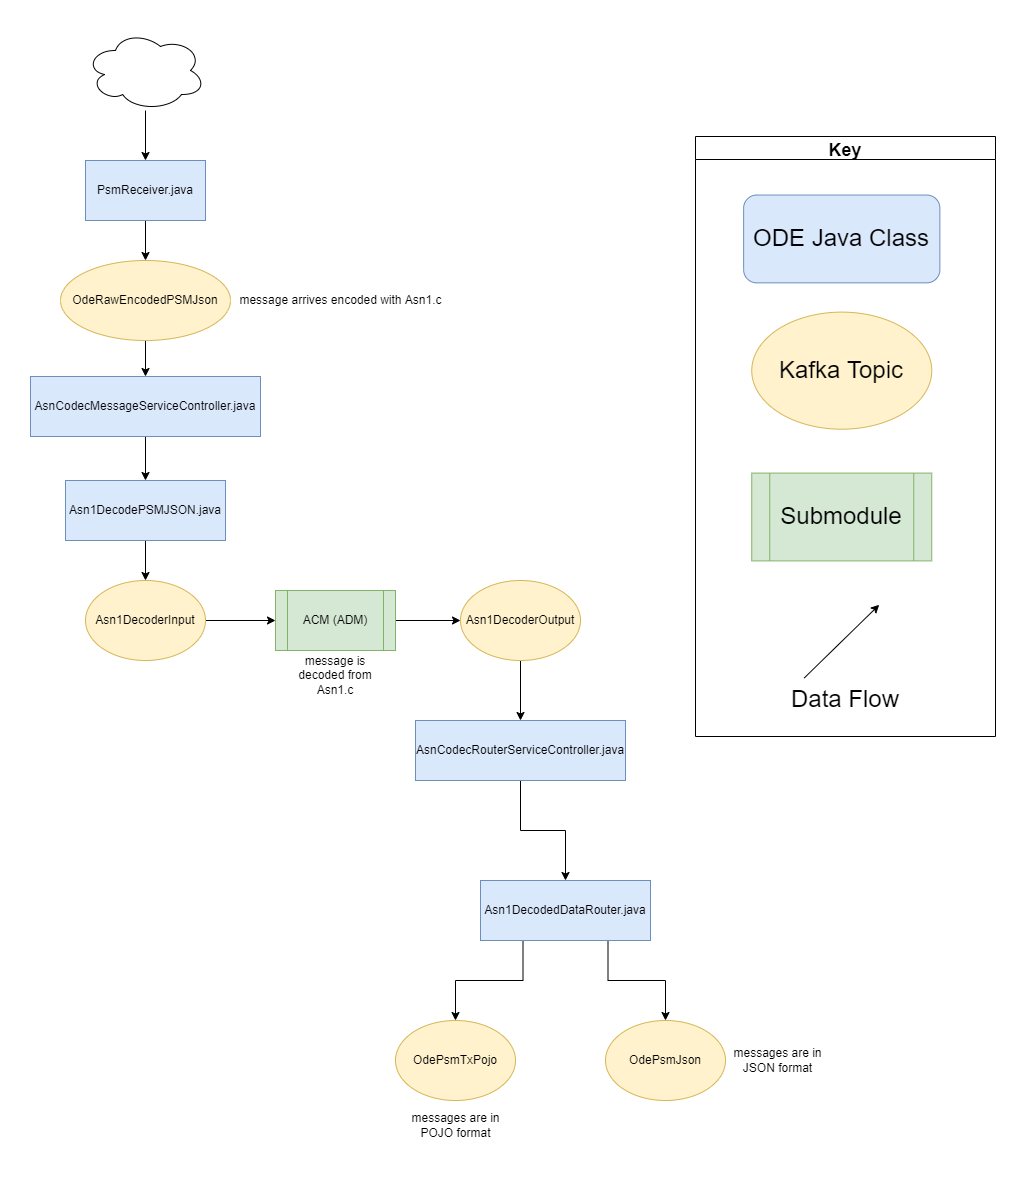

The diagram above was exported from draw.io. Its source (the exported page's mxGraphModel, read from the mxfile embedded in the PNG):
<mxGraphModel dx="2105" dy="1818" grid="1" gridSize="10" guides="1" tooltips="1" connect="1" arrows="1" fold="1" page="1" pageScale="1" pageWidth="827" pageHeight="1169" math="0" shadow="0">
  <root>
    <mxCell id="WIyWlLk6GJQsqaUBKTNV-0" />
    <mxCell id="WIyWlLk6GJQsqaUBKTNV-1" parent="WIyWlLk6GJQsqaUBKTNV-0" />
    <mxCell id="VzqX0gNSxUYhQbhme7EZ-2" style="edgeStyle=orthogonalEdgeStyle;rounded=0;orthogonalLoop=1;jettySize=auto;html=1;exitX=0.25;exitY=1;exitDx=0;exitDy=0;" parent="WIyWlLk6GJQsqaUBKTNV-1" source="8ujiRsxlkH-QBAE6qNTh-2" target="VzqX0gNSxUYhQbhme7EZ-0" edge="1">
      <mxGeometry relative="1" as="geometry" />
    </mxCell>
    <mxCell id="VzqX0gNSxUYhQbhme7EZ-3" style="edgeStyle=orthogonalEdgeStyle;rounded=0;orthogonalLoop=1;jettySize=auto;html=1;exitX=0.75;exitY=1;exitDx=0;exitDy=0;" parent="WIyWlLk6GJQsqaUBKTNV-1" source="8ujiRsxlkH-QBAE6qNTh-2" target="VzqX0gNSxUYhQbhme7EZ-1" edge="1">
      <mxGeometry relative="1" as="geometry" />
    </mxCell>
    <mxCell id="8ujiRsxlkH-QBAE6qNTh-2" value="Asn1DecodedDataRouter.java" style="rounded=0;whiteSpace=wrap;html=1;fillColor=#dae8fc;strokeColor=#6c8ebf;" parent="WIyWlLk6GJQsqaUBKTNV-1" vertex="1">
      <mxGeometry x="-35" y="-140" width="170" height="60" as="geometry" />
    </mxCell>
    <mxCell id="gxxZRGfVhdAJ79STQYsQ-20" style="edgeStyle=orthogonalEdgeStyle;rounded=0;orthogonalLoop=1;jettySize=auto;html=1;entryX=0;entryY=0.5;entryDx=0;entryDy=0;" parent="WIyWlLk6GJQsqaUBKTNV-1" source="gxxZRGfVhdAJ79STQYsQ-5" target="gxxZRGfVhdAJ79STQYsQ-19" edge="1">
      <mxGeometry relative="1" as="geometry" />
    </mxCell>
    <mxCell id="gxxZRGfVhdAJ79STQYsQ-5" value="ACM (ADM)" style="shape=process;whiteSpace=wrap;html=1;backgroundOutline=1;fillColor=#d5e8d4;strokeColor=#82b366;" parent="WIyWlLk6GJQsqaUBKTNV-1" vertex="1">
      <mxGeometry x="-240" y="-430" width="120" height="60" as="geometry" />
    </mxCell>
    <mxCell id="_VHhroGQ1N4wH_tI7Nl9-2" style="edgeStyle=orthogonalEdgeStyle;rounded=0;orthogonalLoop=1;jettySize=auto;html=1;" parent="WIyWlLk6GJQsqaUBKTNV-1" source="gxxZRGfVhdAJ79STQYsQ-9" target="gxxZRGfVhdAJ79STQYsQ-62" edge="1">
      <mxGeometry relative="1" as="geometry" />
    </mxCell>
    <mxCell id="gxxZRGfVhdAJ79STQYsQ-9" value="AsnCodecMessageServiceController.java" style="rounded=0;whiteSpace=wrap;html=1;fillColor=#dae8fc;strokeColor=#6c8ebf;" parent="WIyWlLk6GJQsqaUBKTNV-1" vertex="1">
      <mxGeometry x="-485" y="-644" width="230" height="60" as="geometry" />
    </mxCell>
    <mxCell id="gxxZRGfVhdAJ79STQYsQ-18" style="edgeStyle=orthogonalEdgeStyle;rounded=0;orthogonalLoop=1;jettySize=auto;html=1;entryX=0;entryY=0.5;entryDx=0;entryDy=0;" parent="WIyWlLk6GJQsqaUBKTNV-1" source="gxxZRGfVhdAJ79STQYsQ-13" target="gxxZRGfVhdAJ79STQYsQ-5" edge="1">
      <mxGeometry relative="1" as="geometry" />
    </mxCell>
    <mxCell id="gxxZRGfVhdAJ79STQYsQ-13" value="Asn1DecoderInput" style="ellipse;whiteSpace=wrap;html=1;fillColor=#fff2cc;strokeColor=#d6b656;" parent="WIyWlLk6GJQsqaUBKTNV-1" vertex="1">
      <mxGeometry x="-430" y="-440" width="120" height="80" as="geometry" />
    </mxCell>
    <mxCell id="gxxZRGfVhdAJ79STQYsQ-116" style="edgeStyle=orthogonalEdgeStyle;rounded=0;orthogonalLoop=1;jettySize=auto;html=1;" parent="WIyWlLk6GJQsqaUBKTNV-1" source="gxxZRGfVhdAJ79STQYsQ-19" target="gxxZRGfVhdAJ79STQYsQ-105" edge="1">
      <mxGeometry relative="1" as="geometry" />
    </mxCell>
    <mxCell id="gxxZRGfVhdAJ79STQYsQ-19" value="Asn1DecoderOutput" style="ellipse;whiteSpace=wrap;html=1;fillColor=#fff2cc;strokeColor=#d6b656;" parent="WIyWlLk6GJQsqaUBKTNV-1" vertex="1">
      <mxGeometry x="-55" y="-440" width="120" height="80" as="geometry" />
    </mxCell>
    <mxCell id="gxxZRGfVhdAJ79STQYsQ-57" style="edgeStyle=orthogonalEdgeStyle;rounded=0;orthogonalLoop=1;jettySize=auto;html=1;entryX=0.5;entryY=0;entryDx=0;entryDy=0;" parent="WIyWlLk6GJQsqaUBKTNV-1" source="gxxZRGfVhdAJ79STQYsQ-58" target="gxxZRGfVhdAJ79STQYsQ-60" edge="1">
      <mxGeometry relative="1" as="geometry" />
    </mxCell>
    <mxCell id="gxxZRGfVhdAJ79STQYsQ-58" value="PsmReceiver.java" style="rounded=0;whiteSpace=wrap;html=1;fillColor=#dae8fc;strokeColor=#6c8ebf;" parent="WIyWlLk6GJQsqaUBKTNV-1" vertex="1">
      <mxGeometry x="-430" y="-860" width="120" height="60" as="geometry" />
    </mxCell>
    <mxCell id="_VHhroGQ1N4wH_tI7Nl9-1" style="edgeStyle=orthogonalEdgeStyle;rounded=0;orthogonalLoop=1;jettySize=auto;html=1;" parent="WIyWlLk6GJQsqaUBKTNV-1" source="gxxZRGfVhdAJ79STQYsQ-60" target="gxxZRGfVhdAJ79STQYsQ-9" edge="1">
      <mxGeometry relative="1" as="geometry" />
    </mxCell>
    <mxCell id="gxxZRGfVhdAJ79STQYsQ-60" value="OdeRawEncodedPSMJson" style="ellipse;whiteSpace=wrap;html=1;fillColor=#fff2cc;strokeColor=#d6b656;" parent="WIyWlLk6GJQsqaUBKTNV-1" vertex="1">
      <mxGeometry x="-455" y="-760" width="170" height="80" as="geometry" />
    </mxCell>
    <mxCell id="gxxZRGfVhdAJ79STQYsQ-65" style="edgeStyle=orthogonalEdgeStyle;rounded=0;orthogonalLoop=1;jettySize=auto;html=1;entryX=0.5;entryY=0;entryDx=0;entryDy=0;" parent="WIyWlLk6GJQsqaUBKTNV-1" source="gxxZRGfVhdAJ79STQYsQ-62" target="gxxZRGfVhdAJ79STQYsQ-13" edge="1">
      <mxGeometry relative="1" as="geometry" />
    </mxCell>
    <mxCell id="gxxZRGfVhdAJ79STQYsQ-62" value="Asn1DecodePSMJSON.java" style="rounded=0;whiteSpace=wrap;html=1;fillColor=#dae8fc;strokeColor=#6c8ebf;" parent="WIyWlLk6GJQsqaUBKTNV-1" vertex="1">
      <mxGeometry x="-450" y="-540" width="160" height="60" as="geometry" />
    </mxCell>
    <mxCell id="gxxZRGfVhdAJ79STQYsQ-108" style="edgeStyle=orthogonalEdgeStyle;rounded=0;orthogonalLoop=1;jettySize=auto;html=1;entryX=0.5;entryY=0;entryDx=0;entryDy=0;exitX=0.5;exitY=1;exitDx=0;exitDy=0;" parent="WIyWlLk6GJQsqaUBKTNV-1" source="gxxZRGfVhdAJ79STQYsQ-105" target="8ujiRsxlkH-QBAE6qNTh-2" edge="1">
      <mxGeometry relative="1" as="geometry" />
    </mxCell>
    <mxCell id="gxxZRGfVhdAJ79STQYsQ-105" value="AsnCodecRouterServiceController.java" style="rounded=0;whiteSpace=wrap;html=1;fillColor=#dae8fc;strokeColor=#6c8ebf;" parent="WIyWlLk6GJQsqaUBKTNV-1" vertex="1">
      <mxGeometry x="-100" y="-300" width="210" height="60" as="geometry" />
    </mxCell>
    <mxCell id="_VHhroGQ1N4wH_tI7Nl9-0" style="edgeStyle=orthogonalEdgeStyle;rounded=0;orthogonalLoop=1;jettySize=auto;html=1;" parent="WIyWlLk6GJQsqaUBKTNV-1" source="jXXAGItoZEFWX7bIlFFn-11" target="gxxZRGfVhdAJ79STQYsQ-58" edge="1">
      <mxGeometry relative="1" as="geometry" />
    </mxCell>
    <mxCell id="jXXAGItoZEFWX7bIlFFn-11" value="" style="ellipse;shape=cloud;whiteSpace=wrap;html=1;" parent="WIyWlLk6GJQsqaUBKTNV-1" vertex="1">
      <mxGeometry x="-430" y="-990" width="120" height="80" as="geometry" />
    </mxCell>
    <mxCell id="_VHhroGQ1N4wH_tI7Nl9-4" value="" style="group" parent="WIyWlLk6GJQsqaUBKTNV-1" vertex="1" connectable="0">
      <mxGeometry x="180" y="-884" width="300" height="600" as="geometry" />
    </mxCell>
    <mxCell id="_VHhroGQ1N4wH_tI7Nl9-5" value="&lt;font style=&quot;font-size: 24px&quot;&gt;Submodule&lt;/font&gt;" style="shape=process;whiteSpace=wrap;html=1;backgroundOutline=1;fillColor=#d5e8d4;strokeColor=#82b366;labelBackgroundColor=none;" parent="_VHhroGQ1N4wH_tI7Nl9-4" vertex="1">
      <mxGeometry x="56.25" y="336.5853658536585" width="180" height="87.80487804878048" as="geometry" />
    </mxCell>
    <mxCell id="_VHhroGQ1N4wH_tI7Nl9-6" value="Key" style="swimlane;labelBackgroundColor=none;fontSize=18;" parent="_VHhroGQ1N4wH_tI7Nl9-4" vertex="1">
      <mxGeometry width="299.99999999999994" height="600" as="geometry" />
    </mxCell>
    <mxCell id="_VHhroGQ1N4wH_tI7Nl9-8" value="" style="endArrow=classic;html=1;rounded=0;labelBackgroundColor=none;" parent="_VHhroGQ1N4wH_tI7Nl9-6" edge="1">
      <mxGeometry width="50" height="50" relative="1" as="geometry">
        <mxPoint x="108.75" y="541.4634146341463" as="sourcePoint" />
        <mxPoint x="183.74999999999997" y="468.29268292682923" as="targetPoint" />
      </mxGeometry>
    </mxCell>
    <mxCell id="_VHhroGQ1N4wH_tI7Nl9-9" value="&lt;font style=&quot;font-size: 24px&quot;&gt;Kafka Topic&lt;/font&gt;" style="ellipse;whiteSpace=wrap;html=1;fillColor=#fff2cc;strokeColor=#d6b656;labelBackgroundColor=none;" parent="_VHhroGQ1N4wH_tI7Nl9-6" vertex="1">
      <mxGeometry x="56.25" y="175.60975609756096" width="180" height="117.07317073170731" as="geometry" />
    </mxCell>
    <mxCell id="_VHhroGQ1N4wH_tI7Nl9-10" value="&lt;font style=&quot;font-size: 24px&quot;&gt;ODE Java Class&lt;/font&gt;" style="rounded=1;whiteSpace=wrap;html=1;fillColor=#dae8fc;strokeColor=#6c8ebf;labelBackgroundColor=none;" parent="_VHhroGQ1N4wH_tI7Nl9-6" vertex="1">
      <mxGeometry x="48.13" y="58.54" width="196.25" height="87.8" as="geometry" />
    </mxCell>
    <mxCell id="VzqX0gNSxUYhQbhme7EZ-0" value="OdePsmTxPojo" style="ellipse;whiteSpace=wrap;html=1;fillColor=#fff2cc;strokeColor=#d6b656;" parent="WIyWlLk6GJQsqaUBKTNV-1" vertex="1">
      <mxGeometry x="-120" width="120" height="80" as="geometry" />
    </mxCell>
    <mxCell id="VzqX0gNSxUYhQbhme7EZ-1" value="OdePsmJson" style="ellipse;whiteSpace=wrap;html=1;fillColor=#fff2cc;strokeColor=#d6b656;" parent="WIyWlLk6GJQsqaUBKTNV-1" vertex="1">
      <mxGeometry x="90" width="120" height="80" as="geometry" />
    </mxCell>
    <mxCell id="Ak_uoQ98FiocAXNaD4mG-0" value="message arrives encoded with Asn1.c" style="text;html=1;align=center;verticalAlign=middle;resizable=0;points=[];autosize=1;strokeColor=none;fillColor=none;" parent="WIyWlLk6GJQsqaUBKTNV-1" vertex="1">
      <mxGeometry x="-285" y="-730" width="220" height="20" as="geometry" />
    </mxCell>
    <mxCell id="Ak_uoQ98FiocAXNaD4mG-1" value="message is decoded from Asn1.c" style="text;html=1;strokeColor=none;fillColor=none;align=center;verticalAlign=middle;whiteSpace=wrap;rounded=0;" parent="WIyWlLk6GJQsqaUBKTNV-1" vertex="1">
      <mxGeometry x="-235" y="-370" width="110" height="50" as="geometry" />
    </mxCell>
    <mxCell id="Ak_uoQ98FiocAXNaD4mG-2" value="&lt;font style=&quot;font-size: 24px&quot;&gt;Data Flow&lt;/font&gt;" style="text;html=1;strokeColor=none;fillColor=none;align=center;verticalAlign=middle;whiteSpace=wrap;rounded=0;labelBackgroundColor=none;" parent="WIyWlLk6GJQsqaUBKTNV-1" vertex="1">
      <mxGeometry x="270" y="-342.53999999999996" width="120" height="43.9" as="geometry" />
    </mxCell>
    <mxCell id="Ak_uoQ98FiocAXNaD4mG-3" value="messages are in JSON format" style="text;html=1;strokeColor=none;fillColor=none;align=center;verticalAlign=middle;whiteSpace=wrap;rounded=0;" parent="WIyWlLk6GJQsqaUBKTNV-1" vertex="1">
      <mxGeometry x="210" y="15" width="105" height="50" as="geometry" />
    </mxCell>
    <mxCell id="Ak_uoQ98FiocAXNaD4mG-4" value="messages are in POJO format" style="text;html=1;strokeColor=none;fillColor=none;align=center;verticalAlign=middle;whiteSpace=wrap;rounded=0;" parent="WIyWlLk6GJQsqaUBKTNV-1" vertex="1">
      <mxGeometry x="-112.5" y="80" width="105" height="50" as="geometry" />
    </mxCell>
  </root>
</mxGraphModel>